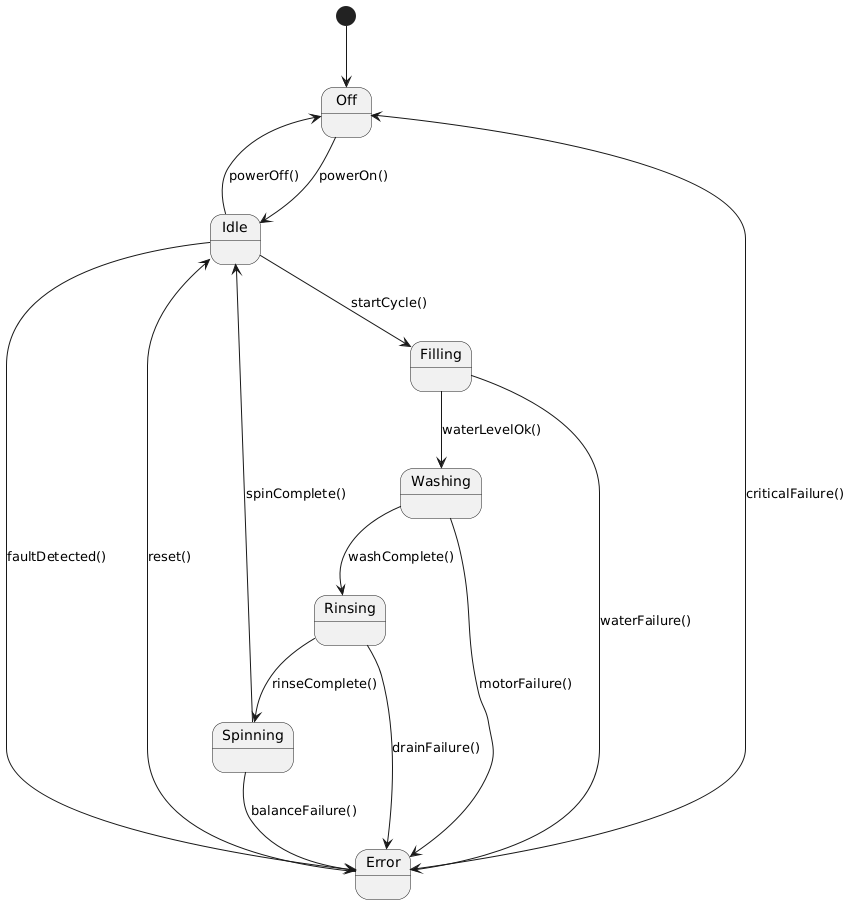

The diagram above was rendered by PlantUML. Its source (embedded in the PNG):
@startuml
[*] --> Off
Off --> Idle : powerOn()
Idle --> Off : powerOff()
Idle --> Filling : startCycle()
Filling --> Washing : waterLevelOk()
Washing --> Rinsing : washComplete()
Rinsing --> Spinning : rinseComplete()
Spinning --> Idle : spinComplete()
Idle --> Error : faultDetected()
Filling --> Error : waterFailure()
Washing --> Error : motorFailure()
Rinsing --> Error : drainFailure()
Spinning --> Error : balanceFailure()
Error --> Idle : reset()
Error --> Off : criticalFailure()
@enduml